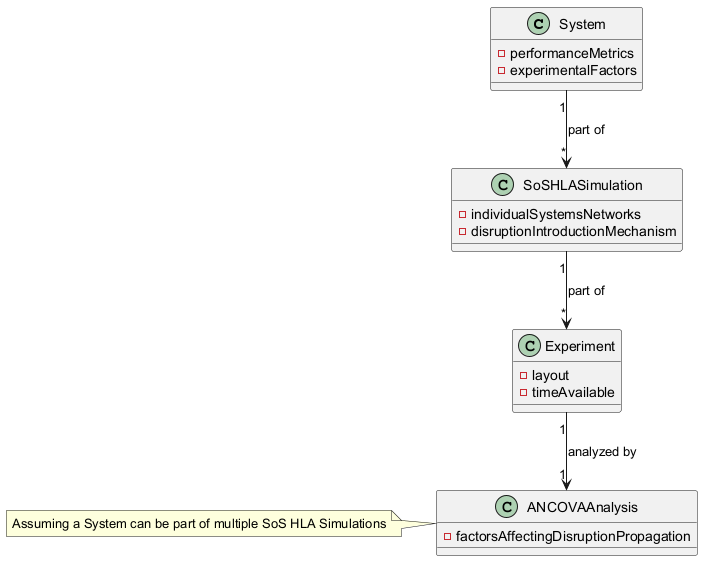

The diagram above was rendered by PlantUML. Its source (embedded in the PNG):
@startuml
class System {
    - performanceMetrics
    - experimentalFactors
}

class SoSHLASimulation {
    - individualSystemsNetworks
    - disruptionIntroductionMechanism
}

class Experiment {
    - layout
    - timeAvailable
}

class ANCOVAAnalysis {
    - factorsAffectingDisruptionPropagation
}

System "1" --> "*" SoSHLASimulation : part of
SoSHLASimulation "1" --> "*" Experiment : part of
Experiment "1" --> "1" ANCOVAAnalysis : analyzed by
note left: Assuming a System can be part of multiple SoS HLA Simulations
@enduml